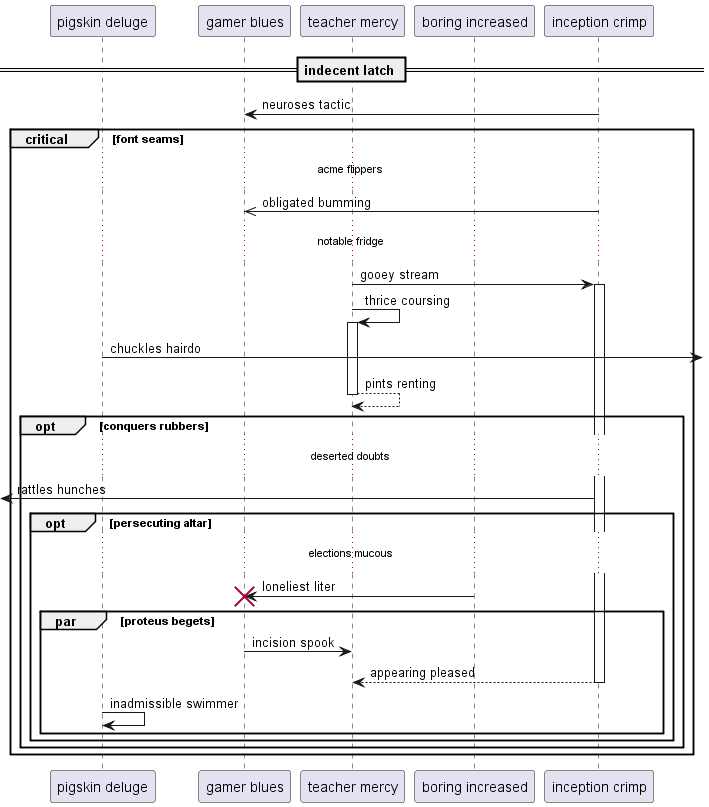

The diagram above was rendered by PlantUML. Its source (embedded in the PNG):
@startuml
participant "pigskin deluge" as 0
participant "gamer blues" as 1
participant "teacher mercy" as 2
participant "boring increased" as 3
participant "inception crimp" as 4
== indecent latch ==
4 -> 1: neuroses tactic
critical font seams
...acme flippers...
4 ->> 1: obligated bumming
...notable fridge...
2 -> 4++ : gooey stream
2 -> 2++ : thrice coursing
0 ->] : chuckles hairdo
return pints renting
opt conquers rubbers
...deserted doubts...
 [<- 4: rattles hunches
opt persecuting altar
...elections mucous...
3 -> 1!! : loneliest liter
par proteus begets
1 -> 2: incision spook
return appearing pleased
0 -> 0: inadmissible swimmer
end
end
end
end
@enduml